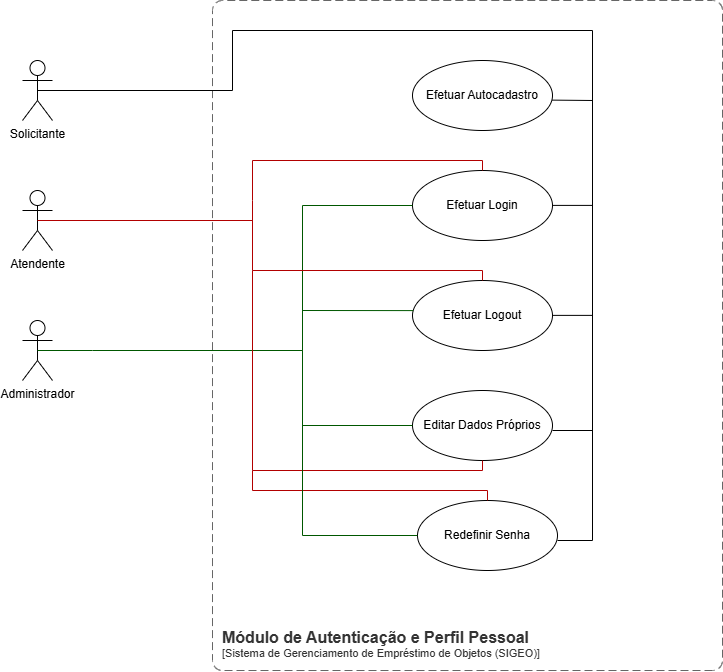

The diagram above was exported from draw.io. Its source (the exported page's mxGraphModel, read from the mxfile embedded in the PNG):
<mxGraphModel dx="677" dy="728" grid="1" gridSize="10" guides="1" tooltips="1" connect="1" arrows="1" fold="1" page="1" pageScale="1" pageWidth="1169" pageHeight="827" math="0" shadow="0">
  <root>
    <mxCell id="0" />
    <mxCell id="1" parent="0" />
    <object placeholders="1" c4Name="Módulo de Autenticação e Perfil Pessoal" c4Type="SystemScopeBoundary" c4Application="Sistema de Gerenciamento de Empréstimo de Objetos (SIGEO)" label="&lt;font style=&quot;font-size: 16px&quot;&gt;&lt;b&gt;&lt;div style=&quot;text-align: left&quot;&gt;%c4Name%&lt;/div&gt;&lt;/b&gt;&lt;/font&gt;&lt;div style=&quot;text-align: left&quot;&gt;[%c4Application%]&lt;/div&gt;" id="Uw95LmFRWhxjiCWRjmTU-2">
      <mxCell parent="1" style="rounded=1;fontSize=11;whiteSpace=wrap;html=1;dashed=1;arcSize=20;fillColor=none;strokeColor=#666666;fontColor=#333333;labelBackgroundColor=none;align=left;verticalAlign=bottom;labelBorderColor=none;spacingTop=0;spacing=10;dashPattern=8 4;metaEdit=1;rotatable=0;perimeter=rectanglePerimeter;noLabel=0;labelPadding=0;allowArrows=0;connectable=0;expand=0;recursiveResize=0;editable=1;pointerEvents=0;absoluteArcSize=1;points=[[0.25,0,0],[0.5,0,0],[0.75,0,0],[1,0.25,0],[1,0.5,0],[1,0.75,0],[0.75,1,0],[0.5,1,0],[0.25,1,0],[0,0.75,0],[0,0.5,0],[0,0.25,0]];flipH=1;flipV=1;" vertex="1">
        <mxGeometry height="670" width="510" x="380" y="50" as="geometry" />
      </mxCell>
    </object>
    <mxCell id="Uw95LmFRWhxjiCWRjmTU-3" parent="1" style="shape=umlActor;verticalLabelPosition=bottom;verticalAlign=top;html=1;outlineConnect=0;" value="Administrador" vertex="1">
      <mxGeometry height="60" width="30" x="190" y="370" as="geometry" />
    </mxCell>
    <mxCell id="Uw95LmFRWhxjiCWRjmTU-5" parent="1" style="shape=umlActor;verticalLabelPosition=bottom;verticalAlign=top;html=1;outlineConnect=0;" value="Atendente" vertex="1">
      <mxGeometry height="60" width="30" x="190" y="240" as="geometry" />
    </mxCell>
    <mxCell id="Uw95LmFRWhxjiCWRjmTU-8" parent="1" style="shape=umlActor;verticalLabelPosition=bottom;verticalAlign=top;html=1;" value="Solicitante" vertex="1">
      <mxGeometry height="60" width="30" x="190" y="110" as="geometry" />
    </mxCell>
    <mxCell id="Uw95LmFRWhxjiCWRjmTU-12" parent="1" style="ellipse;whiteSpace=wrap;html=1;" value="Efetuar Autocadastro" vertex="1">
      <mxGeometry height="70" width="140" x="580" y="110" as="geometry" />
    </mxCell>
    <mxCell id="Uw95LmFRWhxjiCWRjmTU-13" parent="1" style="ellipse;whiteSpace=wrap;html=1;" value="Efetuar Login" vertex="1">
      <mxGeometry height="70" width="140" x="580" y="220" as="geometry" />
    </mxCell>
    <mxCell id="Uw95LmFRWhxjiCWRjmTU-14" parent="1" style="ellipse;whiteSpace=wrap;html=1;" value="Efetuar Logout" vertex="1">
      <mxGeometry height="70" width="140" x="580" y="330" as="geometry" />
    </mxCell>
    <mxCell id="Uw95LmFRWhxjiCWRjmTU-15" parent="1" style="ellipse;whiteSpace=wrap;html=1;" value="Editar Dados Próprios" vertex="1">
      <mxGeometry height="70" width="140" x="580" y="440" as="geometry" />
    </mxCell>
    <mxCell id="rjqUGT1iUOian-ndL6Qc-17" edge="1" parent="1" source="Uw95LmFRWhxjiCWRjmTU-8" style="endArrow=none;html=1;rounded=0;strokeColor=light-dark(#000000,#99FF99);exitX=0.5;exitY=0.5;exitDx=0;exitDy=0;exitPerimeter=0;" value="">
      <mxGeometry height="50" relative="1" width="50" as="geometry">
        <mxPoint x="240" y="139.5" as="sourcePoint" />
        <mxPoint x="400" y="140" as="targetPoint" />
      </mxGeometry>
    </mxCell>
    <mxCell id="5qvyUMVGS8Cuu94himSq-2" edge="1" parent="1" style="endArrow=none;html=1;rounded=0;strokeColor=light-dark(#000000,#99FF99);" value="">
      <mxGeometry height="50" relative="1" width="50" as="geometry">
        <Array as="points">
          <mxPoint x="400" y="80" />
          <mxPoint x="760" y="80" />
        </Array>
        <mxPoint x="400" y="140" as="sourcePoint" />
        <mxPoint x="760" y="590" as="targetPoint" />
      </mxGeometry>
    </mxCell>
    <mxCell id="5qvyUMVGS8Cuu94himSq-3" edge="1" parent="1" source="Uw95LmFRWhxjiCWRjmTU-12" style="endArrow=none;html=1;rounded=0;strokeColor=light-dark(#000000,#99FF99);exitX=0.999;exitY=0.566;exitDx=0;exitDy=0;exitPerimeter=0;" value="">
      <mxGeometry height="50" relative="1" width="50" as="geometry">
        <mxPoint x="530" y="160" as="sourcePoint" />
        <mxPoint x="760" y="150" as="targetPoint" />
      </mxGeometry>
    </mxCell>
    <mxCell id="5qvyUMVGS8Cuu94himSq-5" edge="1" parent="1" style="endArrow=none;html=1;rounded=0;strokeColor=light-dark(#000000,#99FF99);exitX=0.999;exitY=0.566;exitDx=0;exitDy=0;exitPerimeter=0;" value="">
      <mxGeometry height="50" relative="1" width="50" as="geometry">
        <mxPoint x="720" y="254.9" as="sourcePoint" />
        <mxPoint x="760" y="254.9" as="targetPoint" />
      </mxGeometry>
    </mxCell>
    <mxCell id="5qvyUMVGS8Cuu94himSq-6" edge="1" parent="1" style="endArrow=none;html=1;rounded=0;strokeColor=light-dark(#000000,#99FF99);exitX=0.999;exitY=0.566;exitDx=0;exitDy=0;exitPerimeter=0;" value="">
      <mxGeometry height="50" relative="1" width="50" as="geometry">
        <mxPoint x="720" y="364.88" as="sourcePoint" />
        <mxPoint x="760" y="364.88" as="targetPoint" />
      </mxGeometry>
    </mxCell>
    <mxCell id="5qvyUMVGS8Cuu94himSq-7" edge="1" parent="1" style="endArrow=none;html=1;rounded=0;strokeColor=light-dark(#000000,#99FF99);exitX=0.999;exitY=0.566;exitDx=0;exitDy=0;exitPerimeter=0;" value="">
      <mxGeometry height="50" relative="1" width="50" as="geometry">
        <mxPoint x="720" y="480" as="sourcePoint" />
        <mxPoint x="760" y="480" as="targetPoint" />
      </mxGeometry>
    </mxCell>
    <mxCell id="5qvyUMVGS8Cuu94himSq-9" edge="1" parent="1" style="endArrow=none;html=1;rounded=0;strokeColor=#005700;exitX=0.5;exitY=0.5;exitDx=0;exitDy=0;exitPerimeter=0;entryX=0;entryY=0.5;entryDx=0;entryDy=0;fillColor=#008a00;" target="Uw95LmFRWhxjiCWRjmTU-13" value="">
      <mxGeometry height="50" relative="1" width="50" as="geometry">
        <Array as="points">
          <mxPoint x="260" y="400" />
          <mxPoint x="470" y="400" />
          <mxPoint x="470" y="320" />
          <mxPoint x="470" y="255" />
        </Array>
        <mxPoint x="205" y="400" as="sourcePoint" />
        <mxPoint x="580" y="275" as="targetPoint" />
      </mxGeometry>
    </mxCell>
    <mxCell id="5qvyUMVGS8Cuu94himSq-12" edge="1" parent="1" style="endArrow=none;html=1;rounded=0;strokeColor=#005700;fillColor=#008a00;entryX=0.005;entryY=0.43;entryDx=0;entryDy=0;entryPerimeter=0;" target="Uw95LmFRWhxjiCWRjmTU-14" value="">
      <mxGeometry height="50" relative="1" width="50" as="geometry">
        <Array as="points" />
        <mxPoint x="470" y="360" as="sourcePoint" />
        <mxPoint x="580" y="360" as="targetPoint" />
      </mxGeometry>
    </mxCell>
    <mxCell id="5qvyUMVGS8Cuu94himSq-13" edge="1" parent="1" style="endArrow=none;html=1;rounded=0;strokeColor=#005700;exitX=0.999;exitY=0.566;exitDx=0;exitDy=0;exitPerimeter=0;entryX=0;entryY=0.5;entryDx=0;entryDy=0;fillColor=#008a00;" target="Uw95LmFRWhxjiCWRjmTU-15" value="">
      <mxGeometry height="50" relative="1" width="50" as="geometry">
        <Array as="points">
          <mxPoint x="470" y="475" />
        </Array>
        <mxPoint x="470" y="399.65999999999997" as="sourcePoint" />
        <mxPoint x="470" y="480" as="targetPoint" />
      </mxGeometry>
    </mxCell>
    <mxCell id="5qvyUMVGS8Cuu94himSq-17" edge="1" parent="1" style="endArrow=none;html=1;rounded=0;strokeColor=#B20000;fillColor=#e51400;" value="">
      <mxGeometry height="50" relative="1" width="50" as="geometry">
        <Array as="points">
          <mxPoint x="650" y="210" />
          <mxPoint x="420" y="210" />
        </Array>
        <mxPoint x="650" y="220" as="sourcePoint" />
        <mxPoint x="420" y="250" as="targetPoint" />
      </mxGeometry>
    </mxCell>
    <mxCell id="5qvyUMVGS8Cuu94himSq-18" edge="1" parent="1" source="Uw95LmFRWhxjiCWRjmTU-14" style="endArrow=none;html=1;rounded=0;strokeColor=#B20000;exitX=0.5;exitY=0;exitDx=0;exitDy=0;fillColor=#e51400;" value="">
      <mxGeometry height="50" relative="1" width="50" as="geometry">
        <Array as="points">
          <mxPoint x="650" y="320" />
          <mxPoint x="420" y="320" />
        </Array>
        <mxPoint x="601" y="260" as="sourcePoint" />
        <mxPoint x="420" y="250" as="targetPoint" />
      </mxGeometry>
    </mxCell>
    <mxCell id="5qvyUMVGS8Cuu94himSq-19" edge="1" parent="1" style="endArrow=none;html=1;rounded=0;strokeColor=#B20000;fillColor=#e51400;" value="">
      <mxGeometry height="50" relative="1" width="50" as="geometry">
        <Array as="points">
          <mxPoint x="650" y="520" />
          <mxPoint x="420" y="520" />
        </Array>
        <mxPoint x="650" y="510" as="sourcePoint" />
        <mxPoint x="420" y="320" as="targetPoint" />
      </mxGeometry>
    </mxCell>
    <mxCell id="5qvyUMVGS8Cuu94himSq-21" edge="1" parent="1" style="endArrow=none;html=1;rounded=0;strokeColor=#B20000;fillColor=#e51400;entryX=0.5;entryY=0.5;entryDx=0;entryDy=0;entryPerimeter=0;" target="Uw95LmFRWhxjiCWRjmTU-5" value="">
      <mxGeometry height="50" relative="1" width="50" as="geometry">
        <Array as="points" />
        <mxPoint x="420" y="270" as="sourcePoint" />
        <mxPoint x="250" y="280" as="targetPoint" />
      </mxGeometry>
    </mxCell>
    <mxCell id="tgrMOK8u6T9moyP3_7YT-1" parent="1" style="ellipse;whiteSpace=wrap;html=1;" value="Redefinir Senha" vertex="1">
      <mxGeometry height="70" width="140" x="585" y="550" as="geometry" />
    </mxCell>
    <mxCell id="tgrMOK8u6T9moyP3_7YT-2" edge="1" parent="1" source="tgrMOK8u6T9moyP3_7YT-1" style="endArrow=none;html=1;rounded=0;strokeColor=#B20000;fillColor=#e51400;exitX=0.5;exitY=0;exitDx=0;exitDy=0;" value="">
      <mxGeometry height="50" relative="1" width="50" as="geometry">
        <Array as="points">
          <mxPoint x="655" y="540" />
          <mxPoint x="420" y="540" />
        </Array>
        <mxPoint x="615" y="550" as="sourcePoint" />
        <mxPoint x="420" y="520" as="targetPoint" />
      </mxGeometry>
    </mxCell>
    <mxCell id="tgrMOK8u6T9moyP3_7YT-3" edge="1" parent="1" style="endArrow=none;html=1;rounded=0;strokeColor=#005700;fillColor=#008a00;entryX=0;entryY=0.5;entryDx=0;entryDy=0;" target="tgrMOK8u6T9moyP3_7YT-1" value="">
      <mxGeometry height="50" relative="1" width="50" as="geometry">
        <Array as="points">
          <mxPoint x="470" y="585" />
        </Array>
        <mxPoint x="470" y="470" as="sourcePoint" />
        <mxPoint x="591" y="370" as="targetPoint" />
      </mxGeometry>
    </mxCell>
    <mxCell id="tgrMOK8u6T9moyP3_7YT-4" edge="1" parent="1" style="endArrow=none;html=1;rounded=0;strokeColor=light-dark(#000000,#99FF99);exitX=0.999;exitY=0.566;exitDx=0;exitDy=0;exitPerimeter=0;" value="">
      <mxGeometry height="50" relative="1" width="50" as="geometry">
        <mxPoint x="725" y="590" as="sourcePoint" />
        <mxPoint x="760" y="590" as="targetPoint" />
      </mxGeometry>
    </mxCell>
  </root>
</mxGraphModel>